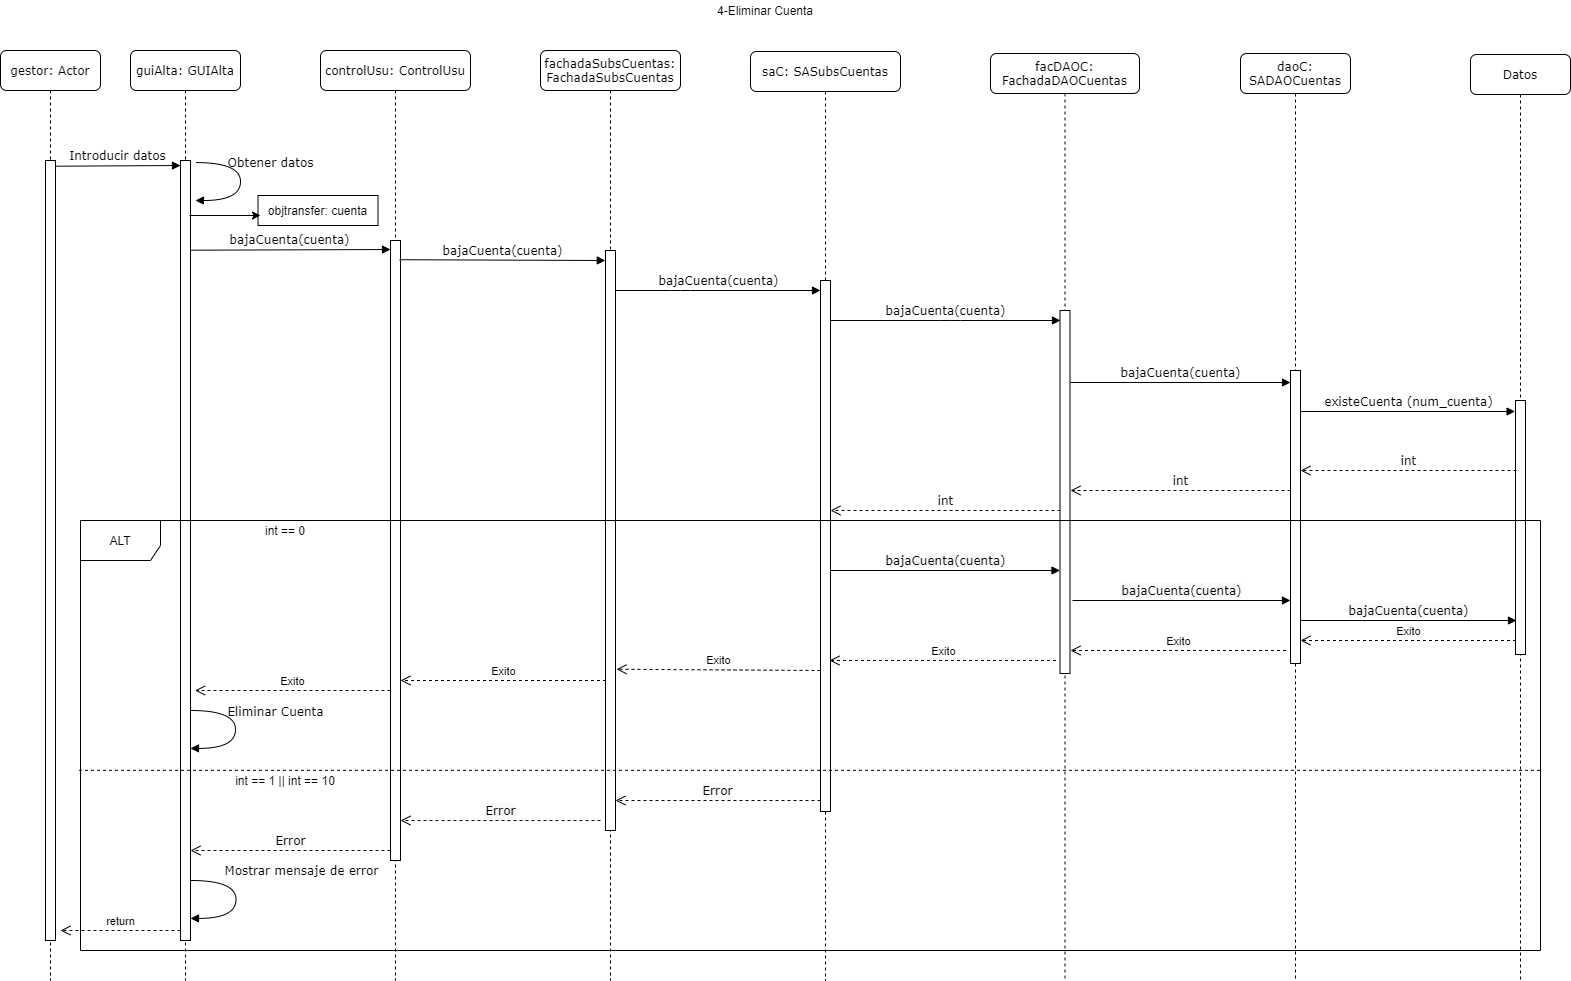

The diagram above was exported from draw.io. Its source (the exported page's mxGraphModel, read from the mxfile embedded in the PNG):
<mxGraphModel dx="1422" dy="762" grid="1" gridSize="10" guides="1" tooltips="1" connect="1" arrows="1" fold="1" page="1" pageScale="1" pageWidth="1100" pageHeight="850" background="#ffffff" math="0" shadow="0">
  <root>
    <mxCell id="0" />
    <mxCell id="1" parent="0" />
    <mxCell id="7baba1c4bc27f4b0-2" value="guiAlta: GUIAlta" style="shape=umlLifeline;perimeter=lifelinePerimeter;whiteSpace=wrap;html=1;container=1;collapsible=0;recursiveResize=0;outlineConnect=0;rounded=1;shadow=0;comic=0;labelBackgroundColor=none;strokeWidth=1;fontFamily=Verdana;fontSize=12;align=center;" parent="1" vertex="1">
      <mxGeometry x="230" y="80" width="110" height="930" as="geometry" />
    </mxCell>
    <mxCell id="OiTAWaHTVcyGGvP9IClh-20" value="" style="html=1;points=[];perimeter=orthogonalPerimeter;" parent="7baba1c4bc27f4b0-2" vertex="1">
      <mxGeometry x="50" y="110" width="10" height="780" as="geometry" />
    </mxCell>
    <mxCell id="7baba1c4bc27f4b0-3" value="controlUsu: ControlUsu" style="shape=umlLifeline;perimeter=lifelinePerimeter;whiteSpace=wrap;html=1;container=1;collapsible=0;recursiveResize=0;outlineConnect=0;rounded=1;shadow=0;comic=0;labelBackgroundColor=none;strokeWidth=1;fontFamily=Verdana;fontSize=12;align=center;" parent="1" vertex="1">
      <mxGeometry x="420" y="80" width="150" height="930" as="geometry" />
    </mxCell>
    <mxCell id="OiTAWaHTVcyGGvP9IClh-21" value="" style="html=1;points=[];perimeter=orthogonalPerimeter;" parent="7baba1c4bc27f4b0-3" vertex="1">
      <mxGeometry x="70" y="190" width="10" height="620" as="geometry" />
    </mxCell>
    <mxCell id="7baba1c4bc27f4b0-4" value="fachadaSubsCuentas:&lt;br&gt;FachadaSubsCuentas" style="shape=umlLifeline;perimeter=lifelinePerimeter;whiteSpace=wrap;html=1;container=1;collapsible=0;recursiveResize=0;outlineConnect=0;rounded=1;shadow=0;comic=0;labelBackgroundColor=none;strokeWidth=1;fontFamily=Verdana;fontSize=12;align=center;" parent="1" vertex="1">
      <mxGeometry x="640" y="80" width="140" height="930" as="geometry" />
    </mxCell>
    <mxCell id="OiTAWaHTVcyGGvP9IClh-22" value="" style="html=1;points=[];perimeter=orthogonalPerimeter;" parent="7baba1c4bc27f4b0-4" vertex="1">
      <mxGeometry x="65" y="200" width="10" height="580" as="geometry" />
    </mxCell>
    <mxCell id="7baba1c4bc27f4b0-5" value="saC: SASubsCuentas" style="shape=umlLifeline;perimeter=lifelinePerimeter;whiteSpace=wrap;html=1;container=1;collapsible=0;recursiveResize=0;outlineConnect=0;rounded=1;shadow=0;comic=0;labelBackgroundColor=none;strokeWidth=1;fontFamily=Verdana;fontSize=12;align=center;" parent="1" vertex="1">
      <mxGeometry x="850" y="81" width="150" height="929" as="geometry" />
    </mxCell>
    <mxCell id="OiTAWaHTVcyGGvP9IClh-23" value="" style="html=1;points=[];perimeter=orthogonalPerimeter;" parent="7baba1c4bc27f4b0-5" vertex="1">
      <mxGeometry x="70" y="229" width="10" height="531" as="geometry" />
    </mxCell>
    <mxCell id="7baba1c4bc27f4b0-6" value="facDAOC:&lt;br&gt;FachadaDAOCuentas" style="shape=umlLifeline;perimeter=lifelinePerimeter;whiteSpace=wrap;html=1;container=1;collapsible=0;recursiveResize=0;outlineConnect=0;rounded=1;shadow=0;comic=0;labelBackgroundColor=none;strokeWidth=1;fontFamily=Verdana;fontSize=12;align=center;" parent="1" vertex="1">
      <mxGeometry x="1090" y="83" width="149" height="927" as="geometry" />
    </mxCell>
    <mxCell id="OiTAWaHTVcyGGvP9IClh-24" value="" style="html=1;points=[];perimeter=orthogonalPerimeter;" parent="7baba1c4bc27f4b0-6" vertex="1">
      <mxGeometry x="69.5" y="257" width="10" height="363" as="geometry" />
    </mxCell>
    <mxCell id="7baba1c4bc27f4b0-7" value="daoC: SADAOCuentas" style="shape=umlLifeline;perimeter=lifelinePerimeter;whiteSpace=wrap;html=1;container=1;collapsible=0;recursiveResize=0;outlineConnect=0;rounded=1;shadow=0;comic=0;labelBackgroundColor=none;strokeWidth=1;fontFamily=Verdana;fontSize=12;align=center;" parent="1" vertex="1">
      <mxGeometry x="1340" y="83" width="110" height="927" as="geometry" />
    </mxCell>
    <mxCell id="OiTAWaHTVcyGGvP9IClh-25" value="" style="html=1;points=[];perimeter=orthogonalPerimeter;" parent="7baba1c4bc27f4b0-7" vertex="1">
      <mxGeometry x="50" y="317" width="10" height="293" as="geometry" />
    </mxCell>
    <mxCell id="7baba1c4bc27f4b0-8" value="gestor: Actor" style="shape=umlLifeline;perimeter=lifelinePerimeter;whiteSpace=wrap;html=1;container=1;collapsible=0;recursiveResize=0;outlineConnect=0;rounded=1;shadow=0;comic=0;labelBackgroundColor=none;strokeWidth=1;fontFamily=Verdana;fontSize=12;align=center;" parent="1" vertex="1">
      <mxGeometry x="100" y="80" width="100" height="930" as="geometry" />
    </mxCell>
    <mxCell id="OiTAWaHTVcyGGvP9IClh-19" value="" style="html=1;points=[];perimeter=orthogonalPerimeter;" parent="7baba1c4bc27f4b0-8" vertex="1">
      <mxGeometry x="45" y="110" width="10" height="780" as="geometry" />
    </mxCell>
    <mxCell id="7baba1c4bc27f4b0-17" value="bajaCuenta(cuenta)" style="html=1;verticalAlign=bottom;endArrow=block;labelBackgroundColor=none;fontFamily=Verdana;fontSize=12;edgeStyle=elbowEdgeStyle;elbow=vertical;entryX=-0.022;entryY=0.018;entryDx=0;entryDy=0;entryPerimeter=0;exitX=0.9;exitY=0.031;exitDx=0;exitDy=0;exitPerimeter=0;" parent="1" source="OiTAWaHTVcyGGvP9IClh-21" target="OiTAWaHTVcyGGvP9IClh-22" edge="1">
      <mxGeometry relative="1" as="geometry">
        <mxPoint x="505" y="290" as="sourcePoint" />
        <Array as="points">
          <mxPoint x="700" y="290" />
          <mxPoint x="560" y="290" />
          <mxPoint x="570" y="245" />
        </Array>
        <mxPoint x="700" y="290" as="targetPoint" />
      </mxGeometry>
    </mxCell>
    <mxCell id="7baba1c4bc27f4b0-20" value="bajaCuenta(cuenta)" style="html=1;verticalAlign=bottom;endArrow=block;labelBackgroundColor=none;fontFamily=Verdana;fontSize=12;edgeStyle=elbowEdgeStyle;elbow=vertical;" parent="1" edge="1">
      <mxGeometry relative="1" as="geometry">
        <mxPoint x="715" y="320" as="sourcePoint" />
        <mxPoint x="920" y="320" as="targetPoint" />
        <Array as="points">
          <mxPoint x="780" y="320" />
        </Array>
      </mxGeometry>
    </mxCell>
    <mxCell id="7baba1c4bc27f4b0-11" value="Introducir datos" style="html=1;verticalAlign=bottom;endArrow=block;labelBackgroundColor=none;fontFamily=Verdana;fontSize=12;edgeStyle=elbowEdgeStyle;elbow=vertical;" parent="1" edge="1">
      <mxGeometry relative="1" as="geometry">
        <mxPoint x="155" y="195.71428571428578" as="sourcePoint" />
        <mxPoint x="280" y="195" as="targetPoint" />
      </mxGeometry>
    </mxCell>
    <mxCell id="7baba1c4bc27f4b0-14" value="bajaCuenta(cuenta)" style="html=1;verticalAlign=bottom;endArrow=block;labelBackgroundColor=none;fontFamily=Verdana;fontSize=12;edgeStyle=elbowEdgeStyle;elbow=vertical;exitX=1;exitY=0.115;exitDx=0;exitDy=0;exitPerimeter=0;" parent="1" source="OiTAWaHTVcyGGvP9IClh-20" edge="1">
      <mxGeometry relative="1" as="geometry">
        <mxPoint x="295" y="278.57142857142867" as="sourcePoint" />
        <mxPoint x="490" y="279" as="targetPoint" />
      </mxGeometry>
    </mxCell>
    <mxCell id="4bXif3UqeSD_NHLKbvvM-2" value="Datos" style="shape=umlLifeline;perimeter=lifelinePerimeter;whiteSpace=wrap;html=1;container=1;collapsible=0;recursiveResize=0;outlineConnect=0;rounded=1;shadow=0;comic=0;labelBackgroundColor=none;strokeWidth=1;fontFamily=Verdana;fontSize=12;align=center;" parent="1" vertex="1">
      <mxGeometry x="1570" y="84" width="100" height="926" as="geometry" />
    </mxCell>
    <mxCell id="OiTAWaHTVcyGGvP9IClh-26" value="" style="html=1;points=[];perimeter=orthogonalPerimeter;" parent="4bXif3UqeSD_NHLKbvvM-2" vertex="1">
      <mxGeometry x="45" y="346" width="10" height="254" as="geometry" />
    </mxCell>
    <mxCell id="4bXif3UqeSD_NHLKbvvM-3" value="4-Eliminar Cuenta" style="text;html=1;strokeColor=none;fillColor=none;align=center;verticalAlign=middle;whiteSpace=wrap;rounded=0;" parent="1" vertex="1">
      <mxGeometry x="780" y="30" width="170" height="20" as="geometry" />
    </mxCell>
    <mxCell id="4bXif3UqeSD_NHLKbvvM-4" value="Obtener datos" style="html=1;verticalAlign=bottom;endArrow=block;labelBackgroundColor=none;fontFamily=Verdana;fontSize=12;elbow=vertical;edgeStyle=orthogonalEdgeStyle;curved=1;entryX=1;entryY=0.286;entryPerimeter=0;exitX=1.038;exitY=0.345;exitPerimeter=0;" parent="1" edge="1">
      <mxGeometry x="-0.1434" y="30" relative="1" as="geometry">
        <mxPoint x="295.34" y="192.08" as="sourcePoint" />
        <mxPoint x="294.9600000000001" y="229.99999999999974" as="targetPoint" />
        <Array as="points">
          <mxPoint x="339.9600000000001" y="191.97999999999988" />
          <mxPoint x="339.9600000000001" y="229.97999999999988" />
        </Array>
        <mxPoint as="offset" />
      </mxGeometry>
    </mxCell>
    <mxCell id="4bXif3UqeSD_NHLKbvvM-5" value="bajaCuenta(cuenta)" style="html=1;verticalAlign=bottom;endArrow=block;labelBackgroundColor=none;fontFamily=Verdana;fontSize=12;edgeStyle=elbowEdgeStyle;elbow=vertical;" parent="1" edge="1">
      <mxGeometry relative="1" as="geometry">
        <mxPoint x="930" y="350" as="sourcePoint" />
        <mxPoint x="1160" y="350" as="targetPoint" />
        <Array as="points">
          <mxPoint x="1050" y="350" />
          <mxPoint x="1010" y="330" />
          <mxPoint x="1070" y="440" />
          <mxPoint x="1020" y="470" />
          <mxPoint x="1010" y="340" />
          <mxPoint x="1010" y="400" />
          <mxPoint x="990" y="350" />
          <mxPoint x="990" y="340" />
          <mxPoint x="1040" y="360" />
          <mxPoint x="1020" y="350" />
          <mxPoint x="1005" y="369.5700000000001" />
        </Array>
      </mxGeometry>
    </mxCell>
    <mxCell id="4bXif3UqeSD_NHLKbvvM-6" value="bajaCuenta(cuenta)" style="html=1;verticalAlign=bottom;endArrow=block;labelBackgroundColor=none;fontFamily=Verdana;fontSize=12;edgeStyle=elbowEdgeStyle;elbow=vertical;" parent="1" edge="1">
      <mxGeometry relative="1" as="geometry">
        <mxPoint x="1170" y="412" as="sourcePoint" />
        <mxPoint x="1390" y="412" as="targetPoint" />
        <Array as="points">
          <mxPoint x="1239" y="412" />
          <mxPoint x="1209" y="432" />
          <mxPoint x="1259" y="422" />
          <mxPoint x="1329" y="432" />
          <mxPoint x="1319" y="422" />
          <mxPoint x="1334.3695652173915" y="411" />
          <mxPoint x="1319.3695652173915" y="430.5700000000001" />
        </Array>
      </mxGeometry>
    </mxCell>
    <mxCell id="4bXif3UqeSD_NHLKbvvM-7" value="existeCuenta (num_cuenta)" style="html=1;verticalAlign=bottom;endArrow=block;labelBackgroundColor=none;fontFamily=Verdana;fontSize=12;edgeStyle=elbowEdgeStyle;elbow=vertical;exitX=1;exitY=0.14;exitDx=0;exitDy=0;exitPerimeter=0;entryX=-0.042;entryY=0.045;entryDx=0;entryDy=0;entryPerimeter=0;" parent="1" source="OiTAWaHTVcyGGvP9IClh-25" target="OiTAWaHTVcyGGvP9IClh-26" edge="1">
      <mxGeometry relative="1" as="geometry">
        <mxPoint x="1410" y="441" as="sourcePoint" />
        <mxPoint x="1614" y="441" as="targetPoint" />
        <Array as="points">
          <mxPoint x="1461" y="441" />
          <mxPoint x="1586.3695652173915" y="410" />
          <mxPoint x="1566.3695652173915" y="400" />
          <mxPoint x="1551.3695652173915" y="419.5700000000001" />
        </Array>
      </mxGeometry>
    </mxCell>
    <mxCell id="4bXif3UqeSD_NHLKbvvM-9" value="int" style="html=1;verticalAlign=bottom;endArrow=open;dashed=1;endSize=8;labelBackgroundColor=none;fontFamily=Verdana;fontSize=12;" parent="1" edge="1">
      <mxGeometry relative="1" as="geometry">
        <mxPoint x="1400" y="500" as="targetPoint" />
        <mxPoint x="1616" y="500" as="sourcePoint" />
      </mxGeometry>
    </mxCell>
    <mxCell id="4bXif3UqeSD_NHLKbvvM-11" value="int" style="html=1;verticalAlign=bottom;endArrow=open;dashed=1;endSize=8;labelBackgroundColor=none;fontFamily=Verdana;fontSize=12;" parent="1" edge="1">
      <mxGeometry relative="1" as="geometry">
        <mxPoint x="1170" y="520" as="targetPoint" />
        <mxPoint x="1390" y="520" as="sourcePoint" />
      </mxGeometry>
    </mxCell>
    <mxCell id="4bXif3UqeSD_NHLKbvvM-12" value="int" style="html=1;verticalAlign=bottom;endArrow=open;dashed=1;endSize=8;labelBackgroundColor=none;fontFamily=Verdana;fontSize=12;" parent="1" edge="1">
      <mxGeometry relative="1" as="geometry">
        <mxPoint x="930" y="540" as="targetPoint" />
        <mxPoint x="1160" y="540" as="sourcePoint" />
      </mxGeometry>
    </mxCell>
    <mxCell id="pNBuRJNT-3C56IkHvmEm-1" value="ALT" style="shape=umlFrame;whiteSpace=wrap;html=1;width=80;height=40;" parent="1" vertex="1">
      <mxGeometry x="180" y="550" width="1460" height="430" as="geometry" />
    </mxCell>
    <mxCell id="pNBuRJNT-3C56IkHvmEm-5" value="Eliminar Cuenta" style="html=1;verticalAlign=bottom;endArrow=block;labelBackgroundColor=none;fontFamily=Verdana;fontSize=12;elbow=vertical;edgeStyle=orthogonalEdgeStyle;curved=1;entryX=1;entryY=0.286;entryPerimeter=0;exitX=1.038;exitY=0.345;exitPerimeter=0;" parent="1" edge="1">
      <mxGeometry x="-0.1431" y="40" relative="1" as="geometry">
        <mxPoint x="290.38" y="740" as="sourcePoint" />
        <mxPoint x="290.00000000000034" y="777.9200000000001" as="targetPoint" />
        <Array as="points">
          <mxPoint x="335.0000000000002" y="739.8999999999999" />
          <mxPoint x="335.0000000000002" y="777.8999999999999" />
        </Array>
        <mxPoint y="1" as="offset" />
      </mxGeometry>
    </mxCell>
    <mxCell id="OiTAWaHTVcyGGvP9IClh-6" value="" style="endArrow=none;dashed=1;html=1;exitX=-0.001;exitY=0.581;exitDx=0;exitDy=0;exitPerimeter=0;entryX=1.001;entryY=0.581;entryDx=0;entryDy=0;entryPerimeter=0;" parent="1" source="pNBuRJNT-3C56IkHvmEm-1" target="pNBuRJNT-3C56IkHvmEm-1" edge="1">
      <mxGeometry width="50" height="50" relative="1" as="geometry">
        <mxPoint x="790" y="720" as="sourcePoint" />
        <mxPoint x="1670" y="755" as="targetPoint" />
        <Array as="points" />
      </mxGeometry>
    </mxCell>
    <mxCell id="OiTAWaHTVcyGGvP9IClh-7" value="int == 0" style="text;html=1;strokeColor=none;fillColor=none;align=center;verticalAlign=middle;whiteSpace=wrap;rounded=0;" parent="1" vertex="1">
      <mxGeometry x="290" y="550" width="190" height="20" as="geometry" />
    </mxCell>
    <mxCell id="OiTAWaHTVcyGGvP9IClh-8" value="int == 1 || int == 10" style="text;html=1;strokeColor=none;fillColor=none;align=center;verticalAlign=middle;whiteSpace=wrap;rounded=0;" parent="1" vertex="1">
      <mxGeometry x="290" y="800" width="190" height="20" as="geometry" />
    </mxCell>
    <mxCell id="OiTAWaHTVcyGGvP9IClh-9" value="&lt;span style=&quot;font-family: &amp;#34;verdana&amp;#34; ; font-size: 12px ; background-color: rgb(248 , 249 , 250)&quot;&gt;Error&lt;/span&gt;" style="html=1;verticalAlign=bottom;endArrow=open;dashed=1;endSize=8;" parent="1" edge="1">
      <mxGeometry relative="1" as="geometry">
        <mxPoint x="920" y="830" as="sourcePoint" />
        <mxPoint x="715" y="830" as="targetPoint" />
        <Array as="points">
          <mxPoint x="755.5" y="830" />
        </Array>
      </mxGeometry>
    </mxCell>
    <mxCell id="OiTAWaHTVcyGGvP9IClh-10" value="&lt;span style=&quot;font-family: &amp;#34;verdana&amp;#34; ; font-size: 12px ; background-color: rgb(248 , 249 , 250)&quot;&gt;Error&lt;/span&gt;" style="html=1;verticalAlign=bottom;endArrow=open;dashed=1;endSize=8;" parent="1" edge="1">
      <mxGeometry relative="1" as="geometry">
        <mxPoint x="700" y="850" as="sourcePoint" />
        <mxPoint x="500" y="850" as="targetPoint" />
        <Array as="points">
          <mxPoint x="565.5" y="850" />
        </Array>
      </mxGeometry>
    </mxCell>
    <mxCell id="OiTAWaHTVcyGGvP9IClh-11" value="&lt;span style=&quot;font-family: &amp;#34;verdana&amp;#34; ; font-size: 12px ; background-color: rgb(248 , 249 , 250)&quot;&gt;Error&lt;/span&gt;" style="html=1;verticalAlign=bottom;endArrow=open;dashed=1;endSize=8;" parent="1" edge="1">
      <mxGeometry relative="1" as="geometry">
        <mxPoint x="490" y="880" as="sourcePoint" />
        <mxPoint x="290" y="880" as="targetPoint" />
        <Array as="points">
          <mxPoint x="325.5" y="880" />
        </Array>
      </mxGeometry>
    </mxCell>
    <mxCell id="OiTAWaHTVcyGGvP9IClh-12" value="Mostrar mensaje de error" style="html=1;verticalAlign=bottom;endArrow=block;labelBackgroundColor=none;fontFamily=Verdana;fontSize=12;elbow=vertical;edgeStyle=orthogonalEdgeStyle;curved=1;entryX=1;entryY=0.286;entryPerimeter=0;exitX=1.038;exitY=0.345;exitPerimeter=0;" parent="1" edge="1">
      <mxGeometry x="-0.3002" y="65" relative="1" as="geometry">
        <mxPoint x="290.3800000000001" y="910" as="sourcePoint" />
        <mxPoint x="290.00000000000045" y="947.9199999999998" as="targetPoint" />
        <Array as="points">
          <mxPoint x="335.5" y="910" />
          <mxPoint x="335.5" y="948" />
        </Array>
        <mxPoint as="offset" />
      </mxGeometry>
    </mxCell>
    <mxCell id="OiTAWaHTVcyGGvP9IClh-16" value="" style="rounded=0;whiteSpace=wrap;html=1;" parent="1" vertex="1">
      <mxGeometry x="357.5" y="225" width="120" height="30" as="geometry" />
    </mxCell>
    <mxCell id="OiTAWaHTVcyGGvP9IClh-17" value="objtransfer: cuenta" style="text;html=1;strokeColor=none;fillColor=none;align=center;verticalAlign=middle;whiteSpace=wrap;rounded=0;" parent="1" vertex="1">
      <mxGeometry x="360" y="230" width="115" height="20" as="geometry" />
    </mxCell>
    <mxCell id="OiTAWaHTVcyGGvP9IClh-27" value="" style="endArrow=classic;html=1;entryX=0;entryY=0.75;entryDx=0;entryDy=0;" parent="1" target="OiTAWaHTVcyGGvP9IClh-17" edge="1">
      <mxGeometry width="50" height="50" relative="1" as="geometry">
        <mxPoint x="289" y="245" as="sourcePoint" />
        <mxPoint x="720" y="360" as="targetPoint" />
      </mxGeometry>
    </mxCell>
    <mxCell id="0yBxlEpUUjsF6p92jOWD-1" value="return" style="html=1;verticalAlign=bottom;endArrow=open;dashed=1;endSize=8;" parent="1" edge="1">
      <mxGeometry relative="1" as="geometry">
        <mxPoint x="280" y="960" as="sourcePoint" />
        <mxPoint x="160" y="960" as="targetPoint" />
      </mxGeometry>
    </mxCell>
    <mxCell id="xYncmTsXFN--O7ZN0I5T-1" value="&lt;span style=&quot;font-family: &amp;#34;verdana&amp;#34; ; font-size: 12px ; background-color: rgb(248 , 249 , 250)&quot;&gt;bajaCuenta(cuenta)&lt;/span&gt;" style="html=1;verticalAlign=bottom;endArrow=block;" parent="1" target="OiTAWaHTVcyGGvP9IClh-24" edge="1">
      <mxGeometry width="80" relative="1" as="geometry">
        <mxPoint x="930" y="600" as="sourcePoint" />
        <mxPoint x="1140" y="600" as="targetPoint" />
      </mxGeometry>
    </mxCell>
    <mxCell id="xYncmTsXFN--O7ZN0I5T-2" value="&lt;span style=&quot;font-family: &amp;#34;verdana&amp;#34; ; font-size: 12px ; background-color: rgb(248 , 249 , 250)&quot;&gt;bajaCuenta(cuenta)&lt;/span&gt;" style="html=1;verticalAlign=bottom;endArrow=block;" parent="1" edge="1">
      <mxGeometry width="80" relative="1" as="geometry">
        <mxPoint x="1172" y="630" as="sourcePoint" />
        <mxPoint x="1390" y="630" as="targetPoint" />
      </mxGeometry>
    </mxCell>
    <mxCell id="xYncmTsXFN--O7ZN0I5T-3" value="&lt;span style=&quot;font-family: &amp;#34;verdana&amp;#34; ; font-size: 12px ; background-color: rgb(248 , 249 , 250)&quot;&gt;bajaCuenta(cuenta)&lt;/span&gt;" style="html=1;verticalAlign=bottom;endArrow=block;" parent="1" edge="1">
      <mxGeometry width="80" relative="1" as="geometry">
        <mxPoint x="1400" y="650" as="sourcePoint" />
        <mxPoint x="1616" y="650" as="targetPoint" />
      </mxGeometry>
    </mxCell>
    <mxCell id="xYncmTsXFN--O7ZN0I5T-5" value="Exito" style="html=1;verticalAlign=bottom;endArrow=open;dashed=1;endSize=8;" parent="1" edge="1">
      <mxGeometry relative="1" as="geometry">
        <mxPoint x="1615.5" y="670" as="sourcePoint" />
        <mxPoint x="1400" y="670" as="targetPoint" />
      </mxGeometry>
    </mxCell>
    <mxCell id="xYncmTsXFN--O7ZN0I5T-6" value="Exito" style="html=1;verticalAlign=bottom;endArrow=open;dashed=1;endSize=8;" parent="1" edge="1">
      <mxGeometry relative="1" as="geometry">
        <mxPoint x="1385.5" y="680" as="sourcePoint" />
        <mxPoint x="1170" y="680" as="targetPoint" />
      </mxGeometry>
    </mxCell>
    <mxCell id="xYncmTsXFN--O7ZN0I5T-7" value="Exito" style="html=1;verticalAlign=bottom;endArrow=open;dashed=1;endSize=8;" parent="1" edge="1">
      <mxGeometry relative="1" as="geometry">
        <mxPoint x="1155.5" y="690" as="sourcePoint" />
        <mxPoint x="929" y="690" as="targetPoint" />
      </mxGeometry>
    </mxCell>
    <mxCell id="xYncmTsXFN--O7ZN0I5T-8" value="Exito" style="html=1;verticalAlign=bottom;endArrow=open;dashed=1;endSize=8;entryX=1.1;entryY=0.722;entryDx=0;entryDy=0;entryPerimeter=0;" parent="1" target="OiTAWaHTVcyGGvP9IClh-22" edge="1">
      <mxGeometry relative="1" as="geometry">
        <mxPoint x="920" y="700" as="sourcePoint" />
        <mxPoint x="720" y="700" as="targetPoint" />
      </mxGeometry>
    </mxCell>
    <mxCell id="xYncmTsXFN--O7ZN0I5T-9" value="Exito" style="html=1;verticalAlign=bottom;endArrow=open;dashed=1;endSize=8;" parent="1" edge="1">
      <mxGeometry relative="1" as="geometry">
        <mxPoint x="705.5" y="710" as="sourcePoint" />
        <mxPoint x="500" y="710" as="targetPoint" />
      </mxGeometry>
    </mxCell>
    <mxCell id="xYncmTsXFN--O7ZN0I5T-10" value="Exito" style="html=1;verticalAlign=bottom;endArrow=open;dashed=1;endSize=8;" parent="1" edge="1">
      <mxGeometry relative="1" as="geometry">
        <mxPoint x="490" y="720" as="sourcePoint" />
        <mxPoint x="294.5" y="720" as="targetPoint" />
      </mxGeometry>
    </mxCell>
  </root>
</mxGraphModel>